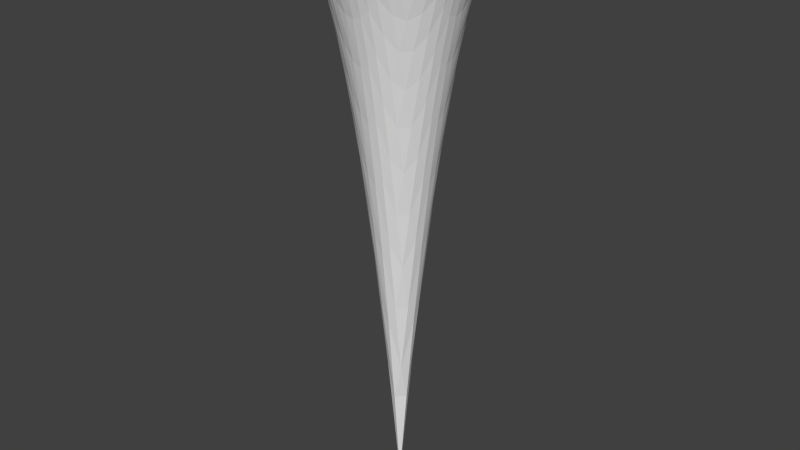 # Source: Void.blend  (saved by Blender 2.73.0; exported with 4.5.12 LTS)
import bpy
from mathutils import Matrix  # noqa: F401  (used for matrix-valued properties, if any)

bpy.ops.wm.read_factory_settings(use_empty=True)
scene = bpy.context.scene
scene.name = 'Scene'

# ---- collections
col_collection_1 = bpy.data.collections.new('Collection 1'); scene.collection.children.link(col_collection_1)

# ---- world
world_world = bpy.data.worlds.new('World'); scene.world = world_world
world_world.color = (0.05088, 0.05088, 0.05088)
world_world.use_sun_shadow = False
world_world.sun_shadow_jitter_overblur = 0.0
world_world.cycles.sampling_method = 'MANUAL'
world_world.cycles.sample_map_resolution = 256

# ---- meshes
me_plane = bpy.data.meshes.new('Plane')
me_plane.from_pydata([(-1.0, -1.0, 0.0), (1.0, -1.0, 0.0), (-1.0, 1.0, 0.0), (1.0, 1.0, 0.0), (-1.0, 0.9091, 0.0), (-1.0, 0.8182, 0.0), (-1.0, 0.7273, 0.0), (-1.0, 0.6364, 0.0), (-1.0, 0.5455, 0.0), (-1.0, 0.4545, 0.0), (-1.0, 0.3636, 0.0), (-1.0, 0.2727, 0.0), (-1.0, 0.1818, 0.0), (-1.0, 0.09091, -0.0001393), (-1.0, -5.215e-08, -0.0003607), (-1.0, -0.09091, -0.0001393), (-1.0, -0.1818, 0.0), (-1.0, -0.2727, 0.0), (-1.0, -0.3636, 0.0), (-1.0, -0.4545, 0.0), (-1.0, -0.5455, 0.0), (-1.0, -0.6364, 0.0), (-1.0, -0.7273, 0.0), (-1.0, -0.8182, 0.0), (-1.0, -0.9091, 0.0), (-0.9091, -1.0, 0.0), (-0.8182, -1.0, 0.0), (-0.7273, -1.0, 0.0), (-0.6364, -1.0, 0.0), (-0.5455, -1.0, 0.0), (-0.4545, -1.0, 0.0), (-0.3636, -1.0, 0.0), (-0.2727, -1.0, 0.0), (-0.1818, -1.0, 0.0), (-0.09091, -1.0, -0.0001393), (5.215e-08, -1.0, -0.0003607), (0.09091, -1.0, -0.0001393), (0.1818, -1.0, 0.0), (0.2727, -1.0, 0.0), (0.3636, -1.0, 0.0), (0.4545, -1.0, 0.0), (0.5455, -1.0, 0.0), (0.6364, -1.0, 0.0), (0.7273, -1.0, 0.0), (0.8182, -1.0, 0.0), (0.9091, -1.0, 0.0), (1.0, -0.9091, 0.0), (1.0, -0.8182, 0.0), (1.0, -0.7273, 0.0), (1.0, -0.6364, 0.0), (1.0, -0.5455, 0.0), (1.0, -0.4545, 0.0), (1.0, -0.3636, 0.0), (1.0, -0.2727, 0.0), (1.0, -0.1818, 0.0), (1.0, -0.09091, -0.0001393), (1.0, 5.215e-08, -0.0003607), (1.0, 0.09091, -0.0001393), (1.0, 0.1818, 0.0), (1.0, 0.2727, 0.0), (1.0, 0.3636, 0.0), (1.0, 0.4545, 0.0), (1.0, 0.5455, 0.0), (1.0, 0.6364, 0.0), (1.0, 0.7273, 0.0), (1.0, 0.8182, 0.0), (1.0, 0.9091, 0.0), (0.9091, 1.0, 0.0), (0.8182, 1.0, 0.0), (0.7273, 1.0, 0.0), (0.6364, 1.0, 0.0), (0.5455, 1.0, 0.0), (0.4545, 1.0, 0.0), (0.3636, 1.0, 0.0), (0.2727, 1.0, 0.0), (0.1818, 1.0, 0.0), (0.09091, 1.0, -0.0001393), (-5.215e-08, 1.0, -0.0003607), (-0.09091, 1.0, -0.0001393), (-0.1818, 1.0, 0.0), (-0.2727, 1.0, 0.0), (-0.3636, 1.0, 0.0), (-0.4545, 1.0, 0.0), (-0.5455, 1.0, 0.0), (-0.6364, 1.0, 0.0), (-0.7273, 1.0, 0.0), (-0.8182, 1.0, 0.0), (-0.9091, 1.0, 0.0), (-0.9091, -0.9091, 0.0), (-0.9091, -0.8182, 0.0), (-0.9091, -0.7273, 0.0), (-0.9091, -0.6364, 0.0), (-0.9091, -0.5455, 0.0), (-0.9091, -0.4545, 0.0), (-0.9091, -0.3636, -0.003068), (-0.9091, -0.2727, -0.0116), (-0.9091, -0.1818, -0.02134), (-0.9091, -0.09091, -0.02875), (-0.9091, 5.215e-08, -0.0315), (-0.9091, 0.09091, -0.02875), (-0.9091, 0.1818, -0.02134), (-0.9091, 0.2727, -0.0116), (-0.9091, 0.3636, -0.003068), (-0.9091, 0.4545, 0.0), (-0.9091, 0.5455, 0.0), (-0.9091, 0.6364, 0.0), (-0.9091, 0.7273, 0.0), (-0.9091, 0.8182, 0.0), (-0.9091, 0.9091, 0.0), (-0.8182, -0.9091, 0.0), (-0.8182, -0.8182, 0.0), (-0.8182, -0.7273, 0.0), (-0.8182, -0.6364, 0.0), (-0.8182, -0.5455, -0.002309), (-0.8182, -0.4545, -0.01706), (-0.8182, -0.3636, -0.04057), (-0.8182, -0.2727, -0.06698), (-0.8182, -0.1818, -0.0907), (-0.8182, -0.09091, -0.107), (-0.8182, 5.215e-08, -0.1129), (-0.8182, 0.09091, -0.107), (-0.8182, 0.1818, -0.0907), (-0.8182, 0.2727, -0.06698), (-0.8182, 0.3636, -0.04057), (-0.8182, 0.4545, -0.01706), (-0.8182, 0.5455, -0.002309), (-0.8182, 0.6364, 0.0), (-0.8182, 0.7273, 0.0), (-0.8182, 0.8182, 0.0), (-0.8182, 0.9091, 0.0), (-0.7273, -0.9091, 0.0), (-0.7273, -0.8182, 0.0), (-0.7273, -0.7273, 0.0), (-0.7273, -0.6364, -0.006023), (-0.7273, -0.5455, -0.0315), (-0.7273, -0.4545, -0.07138), (-0.7273, -0.3636, -0.1189), (-0.7273, -0.2727, -0.1666), (-0.7273, -0.1818, -0.2074), (-0.7273, -0.09091, -0.2348), (-0.7273, 5.215e-08, -0.2445), (-0.7273, 0.09091, -0.2348), (-0.7273, 0.1818, -0.2074), (-0.7273, 0.2727, -0.1666), (-0.7273, 0.3636, -0.1189), (-0.7273, 0.4545, -0.07138), (-0.7273, 0.5455, -0.0315), (-0.7273, 0.6364, -0.006023), (-0.7273, 0.7273, 0.0), (-0.7273, 0.8182, 0.0), (-0.7273, 0.9091, 0.0), (-0.6364, -0.9091, 0.0), (-0.6364, -0.8182, 0.0), (-0.6364, -0.7273, -0.006023), (-0.6364, -0.6364, -0.0374), (-0.6364, -0.5455, -0.0907), (-0.6364, -0.4545, -0.1592), (-0.6364, -0.3636, -0.2348), (-0.6364, -0.2727, -0.3084), (-0.6364, -0.1818, -0.3703), (-0.6364, -0.09091, -0.4117), (-0.6364, 5.215e-08, -0.4263), (-0.6364, 0.09091, -0.4117), (-0.6364, 0.1818, -0.3703), (-0.6364, 0.2727, -0.3084), (-0.6364, 0.3636, -0.2348), (-0.6364, 0.4545, -0.1592), (-0.6364, 0.5455, -0.0907), (-0.6364, 0.6364, -0.0374), (-0.6364, 0.7273, -0.006023), (-0.6364, 0.8182, 0.0), (-0.6364, 0.9091, 0.0), (-0.5455, -0.9091, 0.0), (-0.5455, -0.8182, -0.002309), (-0.5455, -0.7273, -0.0315), (-0.5455, -0.6364, -0.0907), (-0.5455, -0.5455, -0.1743), (-0.5455, -0.4545, -0.2751), (-0.5455, -0.3636, -0.3837), (-0.5455, -0.2727, -0.4888), (-0.5455, -0.1818, -0.5776), (-0.5455, -0.09091, -0.6373), (-0.5455, 5.215e-08, -0.6584), (-0.5455, 0.09091, -0.6373), (-0.5455, 0.1818, -0.5776), (-0.5455, 0.2727, -0.4888), (-0.5455, 0.3636, -0.3837), (-0.5455, 0.4545, -0.2751), (-0.5455, 0.5455, -0.1743), (-0.5455, 0.6364, -0.0907), (-0.5455, 0.7273, -0.0315), (-0.5455, 0.8182, -0.002309), (-0.5455, 0.9091, 0.0), (-0.4545, -0.9091, 0.0), (-0.4545, -0.8182, -0.01706), (-0.4545, -0.7273, -0.07138), (-0.4545, -0.6364, -0.1592), (-0.4545, -0.5455, -0.2751), (-0.4545, -0.4545, -0.4117), (-0.4545, -0.3636, -0.5588), (-0.4545, -0.2727, -0.7026), (-0.4545, -0.1818, -0.826), (-0.4545, -0.09091, -0.9105), (-0.4545, 5.215e-08, -0.9407), (-0.4545, 0.09091, -0.9105), (-0.4545, 0.1818, -0.826), (-0.4545, 0.2727, -0.7026), (-0.4545, 0.3636, -0.5588), (-0.4545, 0.4545, -0.4117), (-0.4545, 0.5455, -0.2751), (-0.4545, 0.6364, -0.1592), (-0.4545, 0.7273, -0.07138), (-0.4545, 0.8182, -0.01706), (-0.4545, 0.9091, 0.0), (-0.3636, -0.9091, -0.003068), (-0.3636, -0.8182, -0.04057), (-0.3636, -0.7273, -0.1189), (-0.3636, -0.6364, -0.2348), (-0.3636, -0.5455, -0.3837), (-0.3636, -0.4545, -0.5588), (-0.3636, -0.3636, -0.7496), (-0.3636, -0.2727, -0.9407), (-0.3636, -0.1818, -1.11), (-0.3636, -0.09091, -1.23), (-0.3636, 5.215e-08, -1.273), (-0.3636, 0.09091, -1.23), (-0.3636, 0.1818, -1.11), (-0.3636, 0.2727, -0.9407), (-0.3636, 0.3636, -0.7496), (-0.3636, 0.4545, -0.5588), (-0.3636, 0.5455, -0.3837), (-0.3636, 0.6364, -0.2348), (-0.3636, 0.7273, -0.1189), (-0.3636, 0.8182, -0.04057), (-0.3636, 0.9091, -0.003068), (-0.2727, -0.9091, -0.0116), (-0.2727, -0.8182, -0.06698), (-0.2727, -0.7273, -0.1666), (-0.2727, -0.6364, -0.3084), (-0.2727, -0.5455, -0.4888), (-0.2727, -0.4545, -0.7026), (-0.2727, -0.3636, -0.9407), (-0.2727, -0.2727, -1.188), (-0.2727, -0.1818, -1.418), (-0.2727, -0.09091, -1.59), (-0.2727, 5.215e-08, -1.656), (-0.2727, 0.09091, -1.59), (-0.2727, 0.1818, -1.418), (-0.2727, 0.2727, -1.188), (-0.2727, 0.3636, -0.9407), (-0.2727, 0.4545, -0.7026), (-0.2727, 0.5455, -0.4888), (-0.2727, 0.6364, -0.3084), (-0.2727, 0.7273, -0.1666), (-0.2727, 0.8182, -0.06698), (-0.2727, 0.9091, -0.0116), (-0.1818, -0.9091, -0.02134), (-0.1818, -0.8182, -0.0907), (-0.1818, -0.7273, -0.2074), (-0.1818, -0.6364, -0.3703), (-0.1818, -0.5455, -0.5776), (-0.1818, -0.4545, -0.826), (-0.1818, -0.3636, -1.11), (-0.1818, -0.2727, -1.418), (-0.1818, -0.1818, -1.727), (-0.1818, -0.09091, -1.982), (-0.1818, 5.215e-08, -2.089), (-0.1818, 0.09091, -1.982), (-0.1818, 0.1818, -1.727), (-0.1818, 0.2727, -1.418), (-0.1818, 0.3636, -1.11), (-0.1818, 0.4545, -0.826), (-0.1818, 0.5455, -0.5776), (-0.1818, 0.6364, -0.3703), (-0.1818, 0.7273, -0.2074), (-0.1818, 0.8182, -0.0907), (-0.1818, 0.9091, -0.02134), (-0.09091, -0.9091, -0.02875), (-0.09091, -0.8182, -0.107), (-0.09091, -0.7273, -0.2348), (-0.09091, -0.6364, -0.4117), (-0.09091, -0.5455, -0.6373), (-0.09091, -0.4545, -0.9105), (-0.09091, -0.3636, -1.23), (-0.09091, -0.2727, -1.59), (-0.09091, -0.1818, -1.982), (-0.09091, -0.09091, -2.366), (-0.09091, 5.215e-08, -2.572), (-0.09091, 0.09091, -2.366), (-0.09091, 0.1818, -1.982), (-0.09091, 0.2727, -1.59), (-0.09091, 0.3636, -1.23), (-0.09091, 0.4545, -0.9105), (-0.09091, 0.5455, -0.6373), (-0.09091, 0.6364, -0.4117), (-0.09091, 0.7273, -0.2348), (-0.09091, 0.8182, -0.107), (-0.09091, 0.9091, -0.02875), (4.741e-08, -0.9091, -0.0315), (4.267e-08, -0.8182, -0.1129), (3.793e-08, -0.7273, -0.2445), (3.319e-08, -0.6364, -0.4263), (2.845e-08, -0.5455, -0.6584), (2.371e-08, -0.4545, -0.9407), (1.897e-08, -0.3636, -1.273), (1.422e-08, -0.2727, -1.656), (9.483e-09, -0.1818, -2.089), (4.741e-09, -0.09091, -2.572), (8.882e-16, 5.215e-08, -3.106), (-4.741e-09, 0.09091, -2.572), (-9.483e-09, 0.1818, -2.089), (-1.422e-08, 0.2727, -1.656), (-1.897e-08, 0.3636, -1.273), (-2.371e-08, 0.4545, -0.9407), (-2.845e-08, 0.5455, -0.6584), (-3.319e-08, 0.6364, -0.4263), (-3.793e-08, 0.7273, -0.2445), (-4.267e-08, 0.8182, -0.1129), (-4.741e-08, 0.9091, -0.0315), (0.09091, -0.9091, -0.02875), (0.09091, -0.8182, -0.107), (0.09091, -0.7273, -0.2348), (0.09091, -0.6364, -0.4117), (0.09091, -0.5455, -0.6373), (0.09091, -0.4545, -0.9105), (0.09091, -0.3636, -1.23), (0.09091, -0.2727, -1.59), (0.09091, -0.1818, -1.982), (0.09091, -0.09091, -2.366), (0.09091, 5.215e-08, -2.572), (0.09091, 0.09091, -2.366), (0.09091, 0.1818, -1.982), (0.09091, 0.2727, -1.59), (0.09091, 0.3636, -1.23), (0.09091, 0.4545, -0.9105), (0.09091, 0.5455, -0.6373), (0.09091, 0.6364, -0.4117), (0.09091, 0.7273, -0.2348), (0.09091, 0.8182, -0.107), (0.09091, 0.9091, -0.02875), (0.1818, -0.9091, -0.02134), (0.1818, -0.8182, -0.0907), (0.1818, -0.7273, -0.2074), (0.1818, -0.6364, -0.3703), (0.1818, -0.5455, -0.5776), (0.1818, -0.4545, -0.826), (0.1818, -0.3636, -1.11), (0.1818, -0.2727, -1.418), (0.1818, -0.1818, -1.727), (0.1818, -0.09091, -1.982), (0.1818, 5.215e-08, -2.089), (0.1818, 0.09091, -1.982), (0.1818, 0.1818, -1.727), (0.1818, 0.2727, -1.418), (0.1818, 0.3636, -1.11), (0.1818, 0.4545, -0.826), (0.1818, 0.5455, -0.5776), (0.1818, 0.6364, -0.3703), (0.1818, 0.7273, -0.2074), (0.1818, 0.8182, -0.0907), (0.1818, 0.9091, -0.02134), (0.2727, -0.9091, -0.0116), (0.2727, -0.8182, -0.06698), (0.2727, -0.7273, -0.1666), (0.2727, -0.6364, -0.3084), (0.2727, -0.5455, -0.4888), (0.2727, -0.4545, -0.7026), (0.2727, -0.3636, -0.9407), (0.2727, -0.2727, -1.188), (0.2727, -0.1818, -1.418), (0.2727, -0.09091, -1.59), (0.2727, 5.215e-08, -1.656), (0.2727, 0.09091, -1.59), (0.2727, 0.1818, -1.418), (0.2727, 0.2727, -1.188), (0.2727, 0.3636, -0.9407), (0.2727, 0.4545, -0.7026), (0.2727, 0.5455, -0.4888), (0.2727, 0.6364, -0.3084), (0.2727, 0.7273, -0.1666), (0.2727, 0.8182, -0.06698), (0.2727, 0.9091, -0.0116), (0.3636, -0.9091, -0.003068), (0.3636, -0.8182, -0.04057), (0.3636, -0.7273, -0.1189), (0.3636, -0.6364, -0.2348), (0.3636, -0.5455, -0.3837), (0.3636, -0.4545, -0.5588), (0.3636, -0.3636, -0.7496), (0.3636, -0.2727, -0.9407), (0.3636, -0.1818, -1.11), (0.3636, -0.09091, -1.23), (0.3636, 5.215e-08, -1.273), (0.3636, 0.09091, -1.23), (0.3636, 0.1818, -1.11), (0.3636, 0.2727, -0.9407), (0.3636, 0.3636, -0.7496), (0.3636, 0.4545, -0.5588), (0.3636, 0.5455, -0.3837), (0.3636, 0.6364, -0.2348), (0.3636, 0.7273, -0.1189), (0.3636, 0.8182, -0.04057), (0.3636, 0.9091, -0.003068), (0.4545, -0.9091, 0.0), (0.4545, -0.8182, -0.01706), (0.4545, -0.7273, -0.07138), (0.4545, -0.6364, -0.1592), (0.4545, -0.5455, -0.2751), (0.4545, -0.4545, -0.4117), (0.4545, -0.3636, -0.5588), (0.4545, -0.2727, -0.7026), (0.4545, -0.1818, -0.826), (0.4545, -0.09091, -0.9105), (0.4545, 5.215e-08, -0.9407), (0.4545, 0.09091, -0.9105), (0.4545, 0.1818, -0.826), (0.4545, 0.2727, -0.7026), (0.4545, 0.3636, -0.5588), (0.4545, 0.4545, -0.4117), (0.4545, 0.5455, -0.2751), (0.4545, 0.6364, -0.1592), (0.4545, 0.7273, -0.07138), (0.4545, 0.8182, -0.01706), (0.4545, 0.9091, 0.0), (0.5455, -0.9091, 0.0), (0.5455, -0.8182, -0.002309), (0.5455, -0.7273, -0.0315), (0.5455, -0.6364, -0.0907), (0.5455, -0.5455, -0.1743), (0.5455, -0.4545, -0.2751), (0.5455, -0.3636, -0.3837), (0.5455, -0.2727, -0.4888), (0.5455, -0.1818, -0.5776), (0.5455, -0.09091, -0.6373), (0.5455, 5.215e-08, -0.6584), (0.5455, 0.09091, -0.6373), (0.5455, 0.1818, -0.5776), (0.5455, 0.2727, -0.4888), (0.5455, 0.3636, -0.3837), (0.5455, 0.4545, -0.2751), (0.5455, 0.5455, -0.1743), (0.5455, 0.6364, -0.0907), (0.5455, 0.7273, -0.0315), (0.5455, 0.8182, -0.002309), (0.5455, 0.9091, 0.0), (0.6364, -0.9091, 0.0), (0.6364, -0.8182, 0.0), (0.6364, -0.7273, -0.006023), (0.6364, -0.6364, -0.0374), (0.6364, -0.5455, -0.0907), (0.6364, -0.4545, -0.1592), (0.6364, -0.3636, -0.2348), (0.6364, -0.2727, -0.3084), (0.6364, -0.1818, -0.3703), (0.6364, -0.09091, -0.4117), (0.6364, 5.215e-08, -0.4263), (0.6364, 0.09091, -0.4117), (0.6364, 0.1818, -0.3703), (0.6364, 0.2727, -0.3084), (0.6364, 0.3636, -0.2348), (0.6364, 0.4545, -0.1592), (0.6364, 0.5455, -0.0907), (0.6364, 0.6364, -0.0374), (0.6364, 0.7273, -0.006023), (0.6364, 0.8182, 0.0), (0.6364, 0.9091, 0.0), (0.7273, -0.9091, 0.0), (0.7273, -0.8182, 0.0), (0.7273, -0.7273, 0.0), (0.7273, -0.6364, -0.006023), (0.7273, -0.5455, -0.0315), (0.7273, -0.4545, -0.07138), (0.7273, -0.3636, -0.1189), (0.7273, -0.2727, -0.1666), (0.7273, -0.1818, -0.2074), (0.7273, -0.09091, -0.2348), (0.7273, 5.215e-08, -0.2445), (0.7273, 0.09091, -0.2348), (0.7273, 0.1818, -0.2074), (0.7273, 0.2727, -0.1666), (0.7273, 0.3636, -0.1189), (0.7273, 0.4545, -0.07138), (0.7273, 0.5455, -0.0315), (0.7273, 0.6364, -0.006023), (0.7273, 0.7273, 0.0), (0.7273, 0.8182, 0.0), (0.7273, 0.9091, 0.0), (0.8182, -0.9091, 0.0), (0.8182, -0.8182, 0.0), (0.8182, -0.7273, 0.0), (0.8182, -0.6364, 0.0), (0.8182, -0.5455, -0.002309), (0.8182, -0.4545, -0.01706), (0.8182, -0.3636, -0.04057), (0.8182, -0.2727, -0.06698), (0.8182, -0.1818, -0.0907), (0.8182, -0.09091, -0.107), (0.8182, 5.215e-08, -0.1129), (0.8182, 0.09091, -0.107), (0.8182, 0.1818, -0.0907), (0.8182, 0.2727, -0.06698), (0.8182, 0.3636, -0.04057), (0.8182, 0.4545, -0.01706), (0.8182, 0.5455, -0.002309), (0.8182, 0.6364, 0.0), (0.8182, 0.7273, 0.0), (0.8182, 0.8182, 0.0), (0.8182, 0.9091, 0.0), (0.9091, -0.9091, 0.0), (0.9091, -0.8182, 0.0), (0.9091, -0.7273, 0.0), (0.9091, -0.6364, 0.0), (0.9091, -0.5455, 0.0), (0.9091, -0.4545, 0.0), (0.9091, -0.3636, -0.003068), (0.9091, -0.2727, -0.0116), (0.9091, -0.1818, -0.02134), (0.9091, -0.09091, -0.02875), (0.9091, 5.215e-08, -0.0315), (0.9091, 0.09091, -0.02875), (0.9091, 0.1818, -0.02134), (0.9091, 0.2727, -0.0116), (0.9091, 0.3636, -0.003068), (0.9091, 0.4545, 0.0), (0.9091, 0.5455, 0.0), (0.9091, 0.6364, 0.0), (0.9091, 0.7273, 0.0), (0.9091, 0.8182, 0.0), (0.9091, 0.9091, 0.0)], [], [(528, 66, 3, 67), (4, 108, 87, 2), (108, 129, 86, 87), (129, 150, 85, 86), (150, 171, 84, 85), (171, 192, 83, 84), (192, 213, 82, 83), (213, 234, 81, 82), (234, 255, 80, 81), (255, 276, 79, 80), (276, 297, 78, 79), (297, 318, 77, 78), (318, 339, 76, 77), (339, 360, 75, 76), (360, 381, 74, 75), (381, 402, 73, 74), (402, 423, 72, 73), (423, 444, 71, 72), (444, 465, 70, 71), (465, 486, 69, 70), (486, 507, 68, 69), (507, 528, 67, 68), (0, 25, 88, 24), (24, 88, 89, 23), (23, 89, 90, 22), (22, 90, 91, 21), (21, 91, 92, 20), (20, 92, 93, 19), (19, 93, 94, 18), (18, 94, 95, 17), (17, 95, 96, 16), (16, 96, 97, 15), (15, 97, 98, 14), (14, 98, 99, 13), (13, 99, 100, 12), (12, 100, 101, 11), (11, 101, 102, 10), (10, 102, 103, 9), (9, 103, 104, 8), (8, 104, 105, 7), (7, 105, 106, 6), (6, 106, 107, 5), (5, 107, 108, 4), (25, 26, 109, 88), (88, 109, 110, 89), (89, 110, 111, 90), (90, 111, 112, 91), (91, 112, 113, 92), (92, 113, 114, 93), (93, 114, 115, 94), (94, 115, 116, 95), (95, 116, 117, 96), (96, 117, 118, 97), (97, 118, 119, 98), (98, 119, 120, 99), (99, 120, 121, 100), (100, 121, 122, 101), (101, 122, 123, 102), (102, 123, 124, 103), (103, 124, 125, 104), (104, 125, 126, 105), (105, 126, 127, 106), (106, 127, 128, 107), (107, 128, 129, 108), (26, 27, 130, 109), (109, 130, 131, 110), (110, 131, 132, 111), (111, 132, 133, 112), (112, 133, 134, 113), (113, 134, 135, 114), (114, 135, 136, 115), (115, 136, 137, 116), (116, 137, 138, 117), (117, 138, 139, 118), (118, 139, 140, 119), (119, 140, 141, 120), (120, 141, 142, 121), (121, 142, 143, 122), (122, 143, 144, 123), (123, 144, 145, 124), (124, 145, 146, 125), (125, 146, 147, 126), (126, 147, 148, 127), (127, 148, 149, 128), (128, 149, 150, 129), (27, 28, 151, 130), (130, 151, 152, 131), (131, 152, 153, 132), (132, 153, 154, 133), (133, 154, 155, 134), (134, 155, 156, 135), (135, 156, 157, 136), (136, 157, 158, 137), (137, 158, 159, 138), (138, 159, 160, 139), (139, 160, 161, 140), (140, 161, 162, 141), (141, 162, 163, 142), (142, 163, 164, 143), (143, 164, 165, 144), (144, 165, 166, 145), (145, 166, 167, 146), (146, 167, 168, 147), (147, 168, 169, 148), (148, 169, 170, 149), (149, 170, 171, 150), (28, 29, 172, 151), (151, 172, 173, 152), (152, 173, 174, 153), (153, 174, 175, 154), (154, 175, 176, 155), (155, 176, 177, 156), (156, 177, 178, 157), (157, 178, 179, 158), (158, 179, 180, 159), (159, 180, 181, 160), (160, 181, 182, 161), (161, 182, 183, 162), (162, 183, 184, 163), (163, 184, 185, 164), (164, 185, 186, 165), (165, 186, 187, 166), (166, 187, 188, 167), (167, 188, 189, 168), (168, 189, 190, 169), (169, 190, 191, 170), (170, 191, 192, 171), (29, 30, 193, 172), (172, 193, 194, 173), (173, 194, 195, 174), (174, 195, 196, 175), (175, 196, 197, 176), (176, 197, 198, 177), (177, 198, 199, 178), (178, 199, 200, 179), (179, 200, 201, 180), (180, 201, 202, 181), (181, 202, 203, 182), (182, 203, 204, 183), (183, 204, 205, 184), (184, 205, 206, 185), (185, 206, 207, 186), (186, 207, 208, 187), (187, 208, 209, 188), (188, 209, 210, 189), (189, 210, 211, 190), (190, 211, 212, 191), (191, 212, 213, 192), (30, 31, 214, 193), (193, 214, 215, 194), (194, 215, 216, 195), (195, 216, 217, 196), (196, 217, 218, 197), (197, 218, 219, 198), (198, 219, 220, 199), (199, 220, 221, 200), (200, 221, 222, 201), (201, 222, 223, 202), (202, 223, 224, 203), (203, 224, 225, 204), (204, 225, 226, 205), (205, 226, 227, 206), (206, 227, 228, 207), (207, 228, 229, 208), (208, 229, 230, 209), (209, 230, 231, 210), (210, 231, 232, 211), (211, 232, 233, 212), (212, 233, 234, 213), (31, 32, 235, 214), (214, 235, 236, 215), (215, 236, 237, 216), (216, 237, 238, 217), (217, 238, 239, 218), (218, 239, 240, 219), (219, 240, 241, 220), (220, 241, 242, 221), (221, 242, 243, 222), (222, 243, 244, 223), (223, 244, 245, 224), (224, 245, 246, 225), (225, 246, 247, 226), (226, 247, 248, 227), (227, 248, 249, 228), (228, 249, 250, 229), (229, 250, 251, 230), (230, 251, 252, 231), (231, 252, 253, 232), (232, 253, 254, 233), (233, 254, 255, 234), (32, 33, 256, 235), (235, 256, 257, 236), (236, 257, 258, 237), (237, 258, 259, 238), (238, 259, 260, 239), (239, 260, 261, 240), (240, 261, 262, 241), (241, 262, 263, 242), (242, 263, 264, 243), (243, 264, 265, 244), (244, 265, 266, 245), (245, 266, 267, 246), (246, 267, 268, 247), (247, 268, 269, 248), (248, 269, 270, 249), (249, 270, 271, 250), (250, 271, 272, 251), (251, 272, 273, 252), (252, 273, 274, 253), (253, 274, 275, 254), (254, 275, 276, 255), (33, 34, 277, 256), (256, 277, 278, 257), (257, 278, 279, 258), (258, 279, 280, 259), (259, 280, 281, 260), (260, 281, 282, 261), (261, 282, 283, 262), (262, 283, 284, 263), (263, 284, 285, 264), (264, 285, 286, 265), (265, 286, 287, 266), (266, 287, 288, 267), (267, 288, 289, 268), (268, 289, 290, 269), (269, 290, 291, 270), (270, 291, 292, 271), (271, 292, 293, 272), (272, 293, 294, 273), (273, 294, 295, 274), (274, 295, 296, 275), (275, 296, 297, 276), (34, 35, 298, 277), (277, 298, 299, 278), (278, 299, 300, 279), (279, 300, 301, 280), (280, 301, 302, 281), (281, 302, 303, 282), (282, 303, 304, 283), (283, 304, 305, 284), (284, 305, 306, 285), (285, 306, 307, 286), (286, 307, 308, 287), (287, 308, 309, 288), (288, 309, 310, 289), (289, 310, 311, 290), (290, 311, 312, 291), (291, 312, 313, 292), (292, 313, 314, 293), (293, 314, 315, 294), (294, 315, 316, 295), (295, 316, 317, 296), (296, 317, 318, 297), (35, 36, 319, 298), (298, 319, 320, 299), (299, 320, 321, 300), (300, 321, 322, 301), (301, 322, 323, 302), (302, 323, 324, 303), (303, 324, 325, 304), (304, 325, 326, 305), (305, 326, 327, 306), (306, 327, 328, 307), (307, 328, 329, 308), (308, 329, 330, 309), (309, 330, 331, 310), (310, 331, 332, 311), (311, 332, 333, 312), (312, 333, 334, 313), (313, 334, 335, 314), (314, 335, 336, 315), (315, 336, 337, 316), (316, 337, 338, 317), (317, 338, 339, 318), (36, 37, 340, 319), (319, 340, 341, 320), (320, 341, 342, 321), (321, 342, 343, 322), (322, 343, 344, 323), (323, 344, 345, 324), (324, 345, 346, 325), (325, 346, 347, 326), (326, 347, 348, 327), (327, 348, 349, 328), (328, 349, 350, 329), (329, 350, 351, 330), (330, 351, 352, 331), (331, 352, 353, 332), (332, 353, 354, 333), (333, 354, 355, 334), (334, 355, 356, 335), (335, 356, 357, 336), (336, 357, 358, 337), (337, 358, 359, 338), (338, 359, 360, 339), (37, 38, 361, 340), (340, 361, 362, 341), (341, 362, 363, 342), (342, 363, 364, 343), (343, 364, 365, 344), (344, 365, 366, 345), (345, 366, 367, 346), (346, 367, 368, 347), (347, 368, 369, 348), (348, 369, 370, 349), (349, 370, 371, 350), (350, 371, 372, 351), (351, 372, 373, 352), (352, 373, 374, 353), (353, 374, 375, 354), (354, 375, 376, 355), (355, 376, 377, 356), (356, 377, 378, 357), (357, 378, 379, 358), (358, 379, 380, 359), (359, 380, 381, 360), (38, 39, 382, 361), (361, 382, 383, 362), (362, 383, 384, 363), (363, 384, 385, 364), (364, 385, 386, 365), (365, 386, 387, 366), (366, 387, 388, 367), (367, 388, 389, 368), (368, 389, 390, 369), (369, 390, 391, 370), (370, 391, 392, 371), (371, 392, 393, 372), (372, 393, 394, 373), (373, 394, 395, 374), (374, 395, 396, 375), (375, 396, 397, 376), (376, 397, 398, 377), (377, 398, 399, 378), (378, 399, 400, 379), (379, 400, 401, 380), (380, 401, 402, 381), (39, 40, 403, 382), (382, 403, 404, 383), (383, 404, 405, 384), (384, 405, 406, 385), (385, 406, 407, 386), (386, 407, 408, 387), (387, 408, 409, 388), (388, 409, 410, 389), (389, 410, 411, 390), (390, 411, 412, 391), (391, 412, 413, 392), (392, 413, 414, 393), (393, 414, 415, 394), (394, 415, 416, 395), (395, 416, 417, 396), (396, 417, 418, 397), (397, 418, 419, 398), (398, 419, 420, 399), (399, 420, 421, 400), (400, 421, 422, 401), (401, 422, 423, 402), (40, 41, 424, 403), (403, 424, 425, 404), (404, 425, 426, 405), (405, 426, 427, 406), (406, 427, 428, 407), (407, 428, 429, 408), (408, 429, 430, 409), (409, 430, 431, 410), (410, 431, 432, 411), (411, 432, 433, 412), (412, 433, 434, 413), (413, 434, 435, 414), (414, 435, 436, 415), (415, 436, 437, 416), (416, 437, 438, 417), (417, 438, 439, 418), (418, 439, 440, 419), (419, 440, 441, 420), (420, 441, 442, 421), (421, 442, 443, 422), (422, 443, 444, 423), (41, 42, 445, 424), (424, 445, 446, 425), (425, 446, 447, 426), (426, 447, 448, 427), (427, 448, 449, 428), (428, 449, 450, 429), (429, 450, 451, 430), (430, 451, 452, 431), (431, 452, 453, 432), (432, 453, 454, 433), (433, 454, 455, 434), (434, 455, 456, 435), (435, 456, 457, 436), (436, 457, 458, 437), (437, 458, 459, 438), (438, 459, 460, 439), (439, 460, 461, 440), (440, 461, 462, 441), (441, 462, 463, 442), (442, 463, 464, 443), (443, 464, 465, 444), (42, 43, 466, 445), (445, 466, 467, 446), (446, 467, 468, 447), (447, 468, 469, 448), (448, 469, 470, 449), (449, 470, 471, 450), (450, 471, 472, 451), (451, 472, 473, 452), (452, 473, 474, 453), (453, 474, 475, 454), (454, 475, 476, 455), (455, 476, 477, 456), (456, 477, 478, 457), (457, 478, 479, 458), (458, 479, 480, 459), (459, 480, 481, 460), (460, 481, 482, 461), (461, 482, 483, 462), (462, 483, 484, 463), (463, 484, 485, 464), (464, 485, 486, 465), (43, 44, 487, 466), (466, 487, 488, 467), (467, 488, 489, 468), (468, 489, 490, 469), (469, 490, 491, 470), (470, 491, 492, 471), (471, 492, 493, 472), (472, 493, 494, 473), (473, 494, 495, 474), (474, 495, 496, 475), (475, 496, 497, 476), (476, 497, 498, 477), (477, 498, 499, 478), (478, 499, 500, 479), (479, 500, 501, 480), (480, 501, 502, 481), (481, 502, 503, 482), (482, 503, 504, 483), (483, 504, 505, 484), (484, 505, 506, 485), (485, 506, 507, 486), (44, 45, 508, 487), (487, 508, 509, 488), (488, 509, 510, 489), (489, 510, 511, 490), (490, 511, 512, 491), (491, 512, 513, 492), (492, 513, 514, 493), (493, 514, 515, 494), (494, 515, 516, 495), (495, 516, 517, 496), (496, 517, 518, 497), (497, 518, 519, 498), (498, 519, 520, 499), (499, 520, 521, 500), (500, 521, 522, 501), (501, 522, 523, 502), (502, 523, 524, 503), (503, 524, 525, 504), (504, 525, 526, 505), (505, 526, 527, 506), (506, 527, 528, 507), (45, 1, 46, 508), (508, 46, 47, 509), (509, 47, 48, 510), (510, 48, 49, 511), (511, 49, 50, 512), (512, 50, 51, 513), (513, 51, 52, 514), (514, 52, 53, 515), (515, 53, 54, 516), (516, 54, 55, 517), (517, 55, 56, 518), (518, 56, 57, 519), (519, 57, 58, 520), (520, 58, 59, 521), (521, 59, 60, 522), (522, 60, 61, 523), (523, 61, 62, 524), (524, 62, 63, 525), (525, 63, 64, 526), (526, 64, 65, 527), (527, 65, 66, 528)])
_uv = me_plane.uv_layers.new(name='UVMap')
_uv.uv.foreach_set('vector', [0.0459, 0.0458, 0.0003012, 0.04581, 0.0003034, 0.0002083, 0.0459, 0.0002104, 0.9999, 0.04576, 0.9542, 0.04575, 0.9542, 9.998e-05, 0.9999, 9.998e-05, 0.9542, 0.04575, 0.9086, 0.04576, 0.9086, 0.0001248, 0.9542, 9.998e-05, 0.9086, 0.04576, 0.863, 0.0458, 0.8629, 0.0001918, 0.9086, 0.0001248, 0.863, 0.0458, 0.8174, 0.0459, 0.8173, 0.0003149, 0.8629, 0.0001918, 0.8174, 0.0459, 0.7719, 0.04604, 0.7717, 0.0005007, 0.8173, 0.0003149, 0.7719, 0.04604, 0.7264, 0.04624, 0.7262, 0.0007422, 0.7717, 0.0005007, 0.7264, 0.04624, 0.6809, 0.04638, 0.6807, 0.0009861, 0.7262, 0.0007422, 0.6809, 0.04638, 0.6354, 0.04689, 0.6353, 0.001257, 0.6807, 0.0009861, 0.6354, 0.04689, 0.59, 0.04775, 0.5901, 0.001385, 0.6353, 0.001257, 0.59, 0.04775, 0.5449, 0.04852, 0.545, 0.001332, 0.5901, 0.001385, 0.5449, 0.04852, 0.5, 0.04874, 0.5, 0.001256, 0.545, 0.001332, 0.5, 0.04874, 0.4551, 0.04852, 0.455, 0.001333, 0.5, 0.001256, 0.4551, 0.04852, 0.41, 0.04775, 0.4099, 0.001388, 0.455, 0.001333, 0.41, 0.04775, 0.3646, 0.04689, 0.3647, 0.001262, 0.4099, 0.001388, 0.3646, 0.04689, 0.3191, 0.04639, 0.3193, 0.0009941, 0.3647, 0.001262, 0.3191, 0.04639, 0.2737, 0.04625, 0.2739, 0.0007548, 0.3193, 0.0009941, 0.2737, 0.04625, 0.2281, 0.04607, 0.2283, 0.0005302, 0.2739, 0.0007548, 0.2281, 0.04607, 0.1826, 0.04593, 0.1827, 0.0003697, 0.2283, 0.0005302, 0.1826, 0.04593, 0.137, 0.04585, 0.1371, 0.0002726, 0.1827, 0.0003697, 0.137, 0.04585, 0.09148, 0.04581, 0.09151, 0.0002256, 0.1371, 0.0002726, 0.09148, 0.04581, 0.0459, 0.0458, 0.0459, 0.0002104, 0.09151, 0.0002256, 0.9997, 0.9997, 0.9541, 0.9997, 0.9541, 0.9541, 0.9997, 0.9541, 0.9997, 0.9541, 0.9541, 0.9541, 0.9541, 0.9085, 0.9997, 0.9085, 0.9997, 0.9085, 0.9541, 0.9085, 0.9541, 0.8629, 0.9996, 0.8629, 0.9996, 0.8629, 0.9541, 0.8629, 0.954, 0.8174, 0.9996, 0.8173, 0.9996, 0.8173, 0.954, 0.8174, 0.9539, 0.7719, 0.9994, 0.7717, 0.9994, 0.7717, 0.9539, 0.7719, 0.9537, 0.7263, 0.9992, 0.7261, 0.9992, 0.7261, 0.9537, 0.7263, 0.9535, 0.6809, 0.9989, 0.6807, 0.9989, 0.6807, 0.9535, 0.6809, 0.953, 0.6354, 0.9987, 0.6353, 0.9987, 0.6353, 0.953, 0.6354, 0.9522, 0.59, 0.9986, 0.5901, 0.9986, 0.5901, 0.9522, 0.59, 0.9514, 0.5448, 0.9986, 0.545, 0.9986, 0.545, 0.9514, 0.5448, 0.9512, 0.5, 0.9987, 0.5, 0.9987, 0.5, 0.9512, 0.5, 0.9514, 0.4551, 0.9986, 0.455, 0.9986, 0.455, 0.9514, 0.4551, 0.9522, 0.41, 0.9986, 0.4099, 0.9986, 0.4099, 0.9522, 0.41, 0.9531, 0.3646, 0.9987, 0.3647, 0.9987, 0.3647, 0.9531, 0.3646, 0.9536, 0.3191, 0.999, 0.3193, 0.999, 0.3193, 0.9536, 0.3191, 0.9537, 0.2736, 0.9992, 0.2738, 0.9992, 0.2738, 0.9537, 0.2736, 0.9539, 0.2281, 0.9995, 0.2283, 0.9995, 0.2283, 0.9539, 0.2281, 0.9541, 0.1826, 0.9997, 0.1827, 0.9997, 0.1827, 0.9541, 0.1826, 0.9542, 0.137, 0.9998, 0.1371, 0.9998, 0.1371, 0.9542, 0.137, 0.9542, 0.09137, 0.9999, 0.09142, 0.9999, 0.09142, 0.9542, 0.09137, 0.9542, 0.04575, 0.9999, 0.04576, 0.9541, 0.9997, 0.9085, 0.9997, 0.9085, 0.9541, 0.9541, 0.9541, 0.9541, 0.9541, 0.9085, 0.9541, 0.9085, 0.9085, 0.9541, 0.9085, 0.9541, 0.9085, 0.9085, 0.9085, 0.9085, 0.863, 0.9541, 0.8629, 0.9541, 0.8629, 0.9085, 0.863, 0.9085, 0.8175, 0.954, 0.8174, 0.954, 0.8174, 0.9085, 0.8175, 0.9084, 0.772, 0.9539, 0.7719, 0.9539, 0.7719, 0.9084, 0.772, 0.9075, 0.7261, 0.9537, 0.7263, 0.9537, 0.7263, 0.9075, 0.7261, 0.9048, 0.6795, 0.9535, 0.6809, 0.9535, 0.6809, 0.9048, 0.6795, 0.9006, 0.6331, 0.953, 0.6354, 0.953, 0.6354, 0.9006, 0.6331, 0.8962, 0.5876, 0.9522, 0.59, 0.9522, 0.59, 0.8962, 0.5876, 0.893, 0.5433, 0.9514, 0.5448, 0.9514, 0.5448, 0.893, 0.5433, 0.8919, 0.5, 0.9512, 0.5, 0.9512, 0.5, 0.8919, 0.5, 0.893, 0.4566, 0.9514, 0.4551, 0.9514, 0.4551, 0.893, 0.4566, 0.8963, 0.4124, 0.9522, 0.41, 0.9522, 0.41, 0.8963, 0.4124, 0.9006, 0.3669, 0.9531, 0.3646, 0.9531, 0.3646, 0.9006, 0.3669, 0.9048, 0.3205, 0.9536, 0.3191, 0.9536, 0.3191, 0.9048, 0.3205, 0.9075, 0.2739, 0.9537, 0.2736, 0.9537, 0.2736, 0.9075, 0.2739, 0.9085, 0.2279, 0.9539, 0.2281, 0.9539, 0.2281, 0.9085, 0.2279, 0.9086, 0.1824, 0.9541, 0.1826, 0.9541, 0.1826, 0.9086, 0.1824, 0.9086, 0.1369, 0.9542, 0.137, 0.9542, 0.137, 0.9086, 0.1369, 0.9086, 0.09135, 0.9542, 0.09137, 0.9542, 0.09137, 0.9086, 0.09135, 0.9086, 0.04576, 0.9542, 0.04575, 0.9085, 0.9997, 0.8629, 0.9996, 0.863, 0.9541, 0.9085, 0.9541, 0.9085, 0.9541, 0.863, 0.9541, 0.863, 0.9085, 0.9085, 0.9085, 0.9085, 0.9085, 0.863, 0.9085, 0.863, 0.863, 0.9085, 0.863, 0.9085, 0.863, 0.863, 0.863, 0.8629, 0.8175, 0.9085, 0.8175, 0.9085, 0.8175, 0.8629, 0.8175, 0.8609, 0.7705, 0.9084, 0.772, 0.9084, 0.772, 0.8609, 0.7705, 0.8554, 0.7219, 0.9075, 0.7261, 0.9075, 0.7261, 0.8554, 0.7219, 0.8468, 0.6731, 0.9048, 0.6795, 0.9048, 0.6795, 0.8468, 0.6731, 0.8368, 0.6259, 0.9006, 0.6331, 0.9006, 0.6331, 0.8368, 0.6259, 0.8274, 0.5814, 0.8962, 0.5876, 0.8962, 0.5876, 0.8274, 0.5814, 0.8209, 0.5397, 0.893, 0.5433, 0.893, 0.5433, 0.8209, 0.5397, 0.8186, 0.5, 0.8919, 0.5, 0.8919, 0.5, 0.8186, 0.5, 0.8209, 0.4602, 0.893, 0.4566, 0.893, 0.4566, 0.8209, 0.4602, 0.8275, 0.4185, 0.8963, 0.4124, 0.8963, 0.4124, 0.8275, 0.4185, 0.8368, 0.374, 0.9006, 0.3669, 0.9006, 0.3669, 0.8368, 0.374, 0.8469, 0.3268, 0.9048, 0.3205, 0.9048, 0.3205, 0.8469, 0.3268, 0.8554, 0.278, 0.9075, 0.2739, 0.9075, 0.2739, 0.8554, 0.278, 0.8609, 0.2294, 0.9085, 0.2279, 0.9085, 0.2279, 0.8609, 0.2294, 0.863, 0.1824, 0.9086, 0.1824, 0.9086, 0.1824, 0.863, 0.1824, 0.8631, 0.1369, 0.9086, 0.1369, 0.9086, 0.1369, 0.8631, 0.1369, 0.8631, 0.09136, 0.9086, 0.09135, 0.9086, 0.09135, 0.8631, 0.09136, 0.863, 0.0458, 0.9086, 0.04576, 0.8629, 0.9996, 0.8173, 0.9995, 0.8174, 0.954, 0.863, 0.9541, 0.863, 0.9541, 0.8174, 0.954, 0.8175, 0.9085, 0.863, 0.9085, 0.863, 0.9085, 0.8175, 0.9085, 0.8175, 0.8629, 0.863, 0.863, 0.863, 0.863, 0.8175, 0.8629, 0.8151, 0.8151, 0.8629, 0.8175, 0.8629, 0.8175, 0.8151, 0.8151, 0.8081, 0.764, 0.8609, 0.7705, 0.8609, 0.7705, 0.8081, 0.764, 0.796, 0.7113, 0.8554, 0.7219, 0.8554, 0.7219, 0.796, 0.7113, 0.7805, 0.6601, 0.8468, 0.6731, 0.8468, 0.6731, 0.7805, 0.6601, 0.764, 0.6128, 0.8368, 0.6259, 0.8368, 0.6259, 0.764, 0.6128, 0.7496, 0.5709, 0.8274, 0.5814, 0.8274, 0.5814, 0.7496, 0.5709, 0.7398, 0.5338, 0.8209, 0.5397, 0.8209, 0.5397, 0.7398, 0.5338, 0.7363, 0.5, 0.8186, 0.5, 0.8186, 0.5, 0.7363, 0.5, 0.7398, 0.4661, 0.8209, 0.4602, 0.8209, 0.4602, 0.7398, 0.4661, 0.7496, 0.4291, 0.8275, 0.4185, 0.8275, 0.4185, 0.7496, 0.4291, 0.764, 0.3871, 0.8368, 0.374, 0.8368, 0.374, 0.764, 0.3871, 0.7805, 0.3398, 0.8469, 0.3268, 0.8469, 0.3268, 0.7805, 0.3398, 0.7961, 0.2886, 0.8554, 0.278, 0.8554, 0.278, 0.7961, 0.2886, 0.8081, 0.2359, 0.8609, 0.2294, 0.8609, 0.2294, 0.8081, 0.2359, 0.8152, 0.1848, 0.863, 0.1824, 0.863, 0.1824, 0.8152, 0.1848, 0.8175, 0.137, 0.8631, 0.1369, 0.8631, 0.1369, 0.8175, 0.137, 0.8176, 0.09142, 0.8631, 0.09136, 0.8631, 0.09136, 0.8176, 0.09142, 0.8174, 0.0459, 0.863, 0.0458, 0.8173, 0.9995, 0.7717, 0.9994, 0.7719, 0.9538, 0.8174, 0.954, 0.8174, 0.954, 0.7719, 0.9538, 0.772, 0.9084, 0.8175, 0.9085, 0.8175, 0.9085, 0.772, 0.9084, 0.7705, 0.8609, 0.8175, 0.8629, 0.8175, 0.8629, 0.7705, 0.8609, 0.764, 0.8081, 0.8151, 0.8151, 0.8151, 0.8151, 0.764, 0.8081, 0.7512, 0.7511, 0.8081, 0.764, 0.8081, 0.764, 0.7512, 0.7511, 0.7327, 0.6939, 0.796, 0.7113, 0.796, 0.7113, 0.7327, 0.6939, 0.7109, 0.6406, 0.7805, 0.6601, 0.7805, 0.6601, 0.7109, 0.6406, 0.6893, 0.5944, 0.764, 0.6128, 0.764, 0.6128, 0.6893, 0.5944, 0.671, 0.5566, 0.7496, 0.5709, 0.7496, 0.5709, 0.671, 0.5566, 0.659, 0.526, 0.7398, 0.5338, 0.7398, 0.5338, 0.659, 0.526, 0.6548, 0.5, 0.7363, 0.5, 0.7363, 0.5, 0.6548, 0.5, 0.659, 0.4739, 0.7398, 0.4661, 0.7398, 0.4661, 0.659, 0.4739, 0.671, 0.4433, 0.7496, 0.4291, 0.7496, 0.4291, 0.671, 0.4433, 0.6893, 0.4055, 0.764, 0.3871, 0.764, 0.3871, 0.6893, 0.4055, 0.7109, 0.3594, 0.7805, 0.3398, 0.7805, 0.3398, 0.7109, 0.3594, 0.7327, 0.306, 0.7961, 0.2886, 0.7961, 0.2886, 0.7327, 0.306, 0.7512, 0.2488, 0.8081, 0.2359, 0.8081, 0.2359, 0.7512, 0.2488, 0.7641, 0.1918, 0.8152, 0.1848, 0.8152, 0.1848, 0.7641, 0.1918, 0.7706, 0.139, 0.8175, 0.137, 0.8175, 0.137, 0.7706, 0.139, 0.7721, 0.09153, 0.8176, 0.09142, 0.8176, 0.09142, 0.7721, 0.09153, 0.7719, 0.04604, 0.8174, 0.0459, 0.7717, 0.9994, 0.7261, 0.9992, 0.7263, 0.9537, 0.7719, 0.9538, 0.7719, 0.9538, 0.7263, 0.9537, 0.7261, 0.9075, 0.772, 0.9084, 0.772, 0.9084, 0.7261, 0.9075, 0.7219, 0.8554, 0.7705, 0.8609, 0.7705, 0.8609, 0.7219, 0.8554, 0.7114, 0.796, 0.764, 0.8081, 0.764, 0.8081, 0.7114, 0.796, 0.6939, 0.7327, 0.7512, 0.7511, 0.7512, 0.7511, 0.6939, 0.7327, 0.671, 0.6709, 0.7327, 0.6939, 0.7327, 0.6939, 0.671, 0.6709, 0.6455, 0.6164, 0.7109, 0.6406, 0.7109, 0.6406, 0.6455, 0.6164, 0.6213, 0.5728, 0.6893, 0.5944, 0.6893, 0.5944, 0.6213, 0.5728, 0.6018, 0.5405, 0.671, 0.5566, 0.671, 0.5566, 0.6018, 0.5405, 0.5894, 0.5174, 0.659, 0.526, 0.659, 0.526, 0.5894, 0.5174, 0.5852, 0.5, 0.6548, 0.5, 0.6548, 0.5, 0.5852, 0.5, 0.5894, 0.4825, 0.659, 0.4739, 0.659, 0.4739, 0.5894, 0.4825, 0.6018, 0.4594, 0.671, 0.4433, 0.671, 0.4433, 0.6018, 0.4594, 0.6213, 0.4272, 0.6893, 0.4055, 0.6893, 0.4055, 0.6213, 0.4272, 0.6455, 0.3835, 0.7109, 0.3594, 0.7109, 0.3594, 0.6455, 0.3835, 0.671, 0.329, 0.7327, 0.306, 0.7327, 0.306, 0.671, 0.329, 0.6939, 0.2673, 0.7512, 0.2488, 0.7512, 0.2488, 0.6939, 0.2673, 0.7114, 0.2039, 0.7641, 0.1918, 0.7641, 0.1918, 0.7114, 0.2039, 0.7219, 0.1445, 0.7706, 0.139, 0.7706, 0.139, 0.7219, 0.1445, 0.7261, 0.09244, 0.7721, 0.09153, 0.7721, 0.09153, 0.7261, 0.09244, 0.7264, 0.04624, 0.7719, 0.04604, 0.7261, 0.9992, 0.6807, 0.9989, 0.6809, 0.9535, 0.7263, 0.9537, 0.7263, 0.9537, 0.6809, 0.9535, 0.6795, 0.9047, 0.7261, 0.9075, 0.7261, 0.9075, 0.6795, 0.9047, 0.6731, 0.8468, 0.7219, 0.8554, 0.7219, 0.8554, 0.6731, 0.8468, 0.6601, 0.7804, 0.7114, 0.796, 0.7114, 0.796, 0.6601, 0.7804, 0.6406, 0.7109, 0.6939, 0.7327, 0.6939, 0.7327, 0.6406, 0.7109, 0.6165, 0.6455, 0.671, 0.6709, 0.671, 0.6709, 0.6165, 0.6455, 0.591, 0.5909, 0.6455, 0.6164, 0.6455, 0.6164, 0.591, 0.5909, 0.5678, 0.551, 0.6213, 0.5728, 0.6213, 0.5728, 0.5678, 0.551, 0.5502, 0.525, 0.6018, 0.5405, 0.6018, 0.5405, 0.5502, 0.525, 0.5396, 0.5096, 0.5894, 0.5174, 0.5894, 0.5174, 0.5396, 0.5096, 0.5363, 0.5, 0.5852, 0.5, 0.5852, 0.5, 0.5363, 0.5, 0.5396, 0.4903, 0.5894, 0.4825, 0.5894, 0.4825, 0.5396, 0.4903, 0.5502, 0.4749, 0.6018, 0.4594, 0.6018, 0.4594, 0.5502, 0.4749, 0.5678, 0.4489, 0.6213, 0.4272, 0.6213, 0.4272, 0.5678, 0.4489, 0.591, 0.409, 0.6455, 0.3835, 0.6455, 0.3835, 0.591, 0.409, 0.6165, 0.3545, 0.671, 0.329, 0.671, 0.329, 0.6165, 0.3545, 0.6406, 0.289, 0.6939, 0.2673, 0.6939, 0.2673, 0.6406, 0.289, 0.6601, 0.2195, 0.7114, 0.2039, 0.7114, 0.2039, 0.6601, 0.2195, 0.6731, 0.1531, 0.7219, 0.1445, 0.7219, 0.1445, 0.6731, 0.1531, 0.6795, 0.09518, 0.7261, 0.09244, 0.7261, 0.09244, 0.6795, 0.09518, 0.6809, 0.04638, 0.7264, 0.04624, 0.6807, 0.9989, 0.6353, 0.9986, 0.6354, 0.953, 0.6809, 0.9535, 0.6809, 0.9535, 0.6354, 0.953, 0.6331, 0.9006, 0.6795, 0.9047, 0.6795, 0.9047, 0.6331, 0.9006, 0.6259, 0.8368, 0.6731, 0.8468, 0.6731, 0.8468, 0.6259, 0.8368, 0.6129, 0.764, 0.6601, 0.7804, 0.6601, 0.7804, 0.6129, 0.764, 0.5945, 0.6892, 0.6406, 0.7109, 0.6406, 0.7109, 0.5945, 0.6892, 0.5728, 0.6212, 0.6165, 0.6455, 0.6165, 0.6455, 0.5728, 0.6212, 0.551, 0.5677, 0.591, 0.5909, 0.591, 0.5909, 0.551, 0.5677, 0.5323, 0.5323, 0.5678, 0.551, 0.5678, 0.551, 0.5323, 0.5323, 0.5191, 0.5129, 0.5502, 0.525, 0.5502, 0.525, 0.5191, 0.5129, 0.5121, 0.5038, 0.5396, 0.5096, 0.5396, 0.5096, 0.5121, 0.5038, 0.5101, 0.5, 0.5363, 0.5, 0.5363, 0.5, 0.5101, 0.5, 0.5121, 0.4961, 0.5396, 0.4903, 0.5396, 0.4903, 0.5121, 0.4961, 0.5191, 0.487, 0.5502, 0.4749, 0.5502, 0.4749, 0.5191, 0.487, 0.5323, 0.4676, 0.5678, 0.4489, 0.5678, 0.4489, 0.5323, 0.4676, 0.551, 0.4322, 0.591, 0.409, 0.591, 0.409, 0.551, 0.4322, 0.5728, 0.3787, 0.6165, 0.3545, 0.6165, 0.3545, 0.5728, 0.3787, 0.5945, 0.3107, 0.6406, 0.289, 0.6406, 0.289, 0.5945, 0.3107, 0.6129, 0.2359, 0.6601, 0.2195, 0.6601, 0.2195, 0.6129, 0.2359, 0.6259, 0.1632, 0.6731, 0.1531, 0.6731, 0.1531, 0.6259, 0.1632, 0.6331, 0.09933, 0.6795, 0.09518, 0.6795, 0.09518, 0.6331, 0.09933, 0.6354, 0.04689, 0.6809, 0.04638, 0.6353, 0.9986, 0.5901, 0.9985, 0.59, 0.9522, 0.6354, 0.953, 0.6354, 0.953, 0.59, 0.9522, 0.5876, 0.8962, 0.6331, 0.9006, 0.6331, 0.9006, 0.5876, 0.8962, 0.5814, 0.8274, 0.6259, 0.8368, 0.6259, 0.8368, 0.5814, 0.8274, 0.5709, 0.7495, 0.6129, 0.764, 0.6129, 0.764, 0.5709, 0.7495, 0.5566, 0.671, 0.5945, 0.6892, 0.5945, 0.6892, 0.5566, 0.671, 0.5405, 0.6018, 0.5728, 0.6212, 0.5728, 0.6212, 0.5405, 0.6018, 0.5251, 0.5502, 0.551, 0.5677, 0.551, 0.5677, 0.5251, 0.5502, 0.513, 0.5191, 0.5323, 0.5323, 0.5323, 0.5323, 0.513, 0.5191, 0.5053, 0.5052, 0.5191, 0.5129, 0.5191, 0.5129, 0.5053, 0.5052, 0.5019, 0.501, 0.5121, 0.5038, 0.5121, 0.5038, 0.5019, 0.501, 0.5012, 0.5, 0.5101, 0.5, 0.5101, 0.5, 0.5012, 0.5, 0.5019, 0.4989, 0.5121, 0.4961, 0.5121, 0.4961, 0.5019, 0.4989, 0.5053, 0.4947, 0.5191, 0.487, 0.5191, 0.487, 0.5053, 0.4947, 0.513, 0.4808, 0.5323, 0.4676, 0.5323, 0.4676, 0.513, 0.4808, 0.5251, 0.4498, 0.551, 0.4322, 0.551, 0.4322, 0.5251, 0.4498, 0.5405, 0.3981, 0.5728, 0.3787, 0.5728, 0.3787, 0.5405, 0.3981, 0.5567, 0.3289, 0.5945, 0.3107, 0.5945, 0.3107, 0.5567, 0.3289, 0.5709, 0.2504, 0.6129, 0.2359, 0.6129, 0.2359, 0.5709, 0.2504, 0.5814, 0.1725, 0.6259, 0.1632, 0.6259, 0.1632, 0.5814, 0.1725, 0.5876, 0.1037, 0.6331, 0.09933, 0.6331, 0.09933, 0.5876, 0.1037, 0.59, 0.04775, 0.6354, 0.04689, 0.5901, 0.9985, 0.545, 0.9986, 0.5449, 0.9514, 0.59, 0.9522, 0.59, 0.9522, 0.5449, 0.9514, 0.5434, 0.8929, 0.5876, 0.8962, 0.5876, 0.8962, 0.5434, 0.8929, 0.5397, 0.8208, 0.5814, 0.8274, 0.5814, 0.8274, 0.5397, 0.8208, 0.5338, 0.7397, 0.5709, 0.7495, 0.5709, 0.7495, 0.5338, 0.7397, 0.526, 0.6589, 0.5566, 0.671, 0.5566, 0.671, 0.526, 0.6589, 0.5175, 0.5893, 0.5405, 0.6018, 0.5405, 0.6018, 0.5175, 0.5893, 0.5096, 0.5396, 0.5251, 0.5502, 0.5251, 0.5502, 0.5096, 0.5396, 0.5039, 0.5121, 0.513, 0.5191, 0.513, 0.5191, 0.5039, 0.5121, 0.501, 0.5019, 0.5053, 0.5052, 0.5053, 0.5052, 0.501, 0.5019, 0.5001, 0.5, 0.5019, 0.501, 0.5019, 0.501, 0.5001, 0.5, 0.5, 0.5, 0.5012, 0.5, 0.5012, 0.5, 0.5, 0.5, 0.5001, 0.4999, 0.5019, 0.4989, 0.5019, 0.4989, 0.5001, 0.4999, 0.501, 0.498, 0.5053, 0.4947, 0.5053, 0.4947, 0.501, 0.498, 0.5039, 0.4878, 0.513, 0.4808, 0.513, 0.4808, 0.5039, 0.4878, 0.5096, 0.4603, 0.5251, 0.4498, 0.5251, 0.4498, 0.5096, 0.4603, 0.5175, 0.4106, 0.5405, 0.3981, 0.5405, 0.3981, 0.5175, 0.4106, 0.5261, 0.341, 0.5567, 0.3289, 0.5567, 0.3289, 0.5261, 0.341, 0.5339, 0.2602, 0.5709, 0.2504, 0.5709, 0.2504, 0.5339, 0.2602, 0.5398, 0.1791, 0.5814, 0.1725, 0.5814, 0.1725, 0.5398, 0.1791, 0.5434, 0.107, 0.5876, 0.1037, 0.5876, 0.1037, 0.5434, 0.107, 0.5449, 0.04852, 0.59, 0.04775, 0.545, 0.9986, 0.5, 0.9986, 0.5, 0.9512, 0.5449, 0.9514, 0.5449, 0.9514, 0.5, 0.9512, 0.5, 0.8918, 0.5434, 0.8929, 0.5434, 0.8929, 0.5, 0.8918, 0.5, 0.8185, 0.5397, 0.8208, 0.5397, 0.8208, 0.5, 0.8185, 0.5, 0.7363, 0.5338, 0.7397, 0.5338, 0.7397, 0.5, 0.7363, 0.5, 0.6547, 0.526, 0.6589, 0.526, 0.6589, 0.5, 0.6547, 0.5, 0.5852, 0.5175, 0.5893, 0.5175, 0.5893, 0.5, 0.5852, 0.5, 0.5362, 0.5096, 0.5396, 0.5096, 0.5396, 0.5, 0.5362, 0.5, 0.5101, 0.5039, 0.5121, 0.5039, 0.5121, 0.5, 0.5101, 0.5, 0.5012, 0.501, 0.5019, 0.501, 0.5019, 0.5, 0.5012, 0.5, 0.5, 0.5001, 0.5, 0.5001, 0.5, 0.5, 0.5, 0.5, 0.5, 0.5, 0.5, 0.5, 0.5, 0.5, 0.5, 0.5, 0.4999, 0.5001, 0.4999, 0.5001, 0.4999, 0.5, 0.4999, 0.5, 0.4988, 0.501, 0.498, 0.501, 0.498, 0.5, 0.4988, 0.5, 0.4898, 0.5039, 0.4878, 0.5039, 0.4878, 0.5, 0.4898, 0.5, 0.4637, 0.5096, 0.4603, 0.5096, 0.4603, 0.5, 0.4637, 0.5, 0.4147, 0.5175, 0.4106, 0.5175, 0.4106, 0.5, 0.4147, 0.5, 0.3452, 0.5261, 0.341, 0.5261, 0.341, 0.5, 0.3452, 0.5, 0.2636, 0.5339, 0.2602, 0.5339, 0.2602, 0.5, 0.2636, 0.5, 0.1814, 0.5398, 0.1791, 0.5398, 0.1791, 0.5, 0.1814, 0.5, 0.1081, 0.5434, 0.107, 0.5434, 0.107, 0.5, 0.1081, 0.5, 0.04874, 0.5449, 0.04852, 0.5, 0.9986, 0.455, 0.9986, 0.4551, 0.9514, 0.5, 0.9512, 0.5, 0.9512, 0.4551, 0.9514, 0.4566, 0.8929, 0.5, 0.8918, 0.5, 0.8918, 0.4566, 0.8929, 0.4602, 0.8208, 0.5, 0.8185, 0.5, 0.8185, 0.4602, 0.8208, 0.4661, 0.7397, 0.5, 0.7363, 0.5, 0.7363, 0.4661, 0.7397, 0.4739, 0.6589, 0.5, 0.6547, 0.5, 0.6547, 0.4739, 0.6589, 0.4825, 0.5893, 0.5, 0.5852, 0.5, 0.5852, 0.4825, 0.5893, 0.4904, 0.5396, 0.5, 0.5362, 0.5, 0.5362, 0.4904, 0.5396, 0.4961, 0.5121, 0.5, 0.5101, 0.5, 0.5101, 0.4961, 0.5121, 0.499, 0.5019, 0.5, 0.5012, 0.5, 0.5012, 0.499, 0.5019, 0.4999, 0.5, 0.5, 0.5, 0.5, 0.5, 0.4999, 0.5, 0.5, 0.5, 0.5, 0.5, 0.5, 0.5, 0.5, 0.5, 0.4999, 0.4999, 0.5, 0.4999, 0.5, 0.4999, 0.4999, 0.4999, 0.499, 0.498, 0.5, 0.4988, 0.5, 0.4988, 0.499, 0.498, 0.4961, 0.4878, 0.5, 0.4898, 0.5, 0.4898, 0.4961, 0.4878, 0.4904, 0.4603, 0.5, 0.4637, 0.5, 0.4637, 0.4904, 0.4603, 0.4825, 0.4106, 0.5, 0.4147, 0.5, 0.4147, 0.4825, 0.4106, 0.474, 0.341, 0.5, 0.3452, 0.5, 0.3452, 0.474, 0.341, 0.4662, 0.2602, 0.5, 0.2636, 0.5, 0.2636, 0.4662, 0.2602, 0.4603, 0.1791, 0.5, 0.1814, 0.5, 0.1814, 0.4603, 0.1791, 0.4566, 0.107, 0.5, 0.1081, 0.5, 0.1081, 0.4566, 0.107, 0.4551, 0.04852, 0.5, 0.04874, 0.455, 0.9986, 0.4099, 0.9985, 0.41, 0.9522, 0.4551, 0.9514, 0.4551, 0.9514, 0.41, 0.9522, 0.4124, 0.8962, 0.4566, 0.8929, 0.4566, 0.8929, 0.4124, 0.8962, 0.4186, 0.8274, 0.4602, 0.8208, 0.4602, 0.8208, 0.4186, 0.8274, 0.4291, 0.7495, 0.4661, 0.7397, 0.4661, 0.7397, 0.4291, 0.7495, 0.4433, 0.671, 0.4739, 0.6589, 0.4739, 0.6589, 0.4433, 0.671, 0.4595, 0.6018, 0.4825, 0.5893, 0.4825, 0.5893, 0.4595, 0.6018, 0.4749, 0.5502, 0.4904, 0.5396, 0.4904, 0.5396, 0.4749, 0.5502, 0.487, 0.5191, 0.4961, 0.5121, 0.4961, 0.5121, 0.487, 0.5191, 0.4947, 0.5052, 0.499, 0.5019, 0.499, 0.5019, 0.4947, 0.5052, 0.4981, 0.501, 0.4999, 0.5, 0.4999, 0.5, 0.4981, 0.501, 0.4988, 0.5, 0.5, 0.5, 0.5, 0.5, 0.4988, 0.5, 0.4981, 0.4989, 0.4999, 0.4999, 0.4999, 0.4999, 0.4981, 0.4989, 0.4947, 0.4947, 0.499, 0.498, 0.499, 0.498, 0.4947, 0.4947, 0.487, 0.4808, 0.4961, 0.4878, 0.4961, 0.4878, 0.487, 0.4808, 0.4749, 0.4497, 0.4904, 0.4603, 0.4904, 0.4603, 0.4749, 0.4497, 0.4595, 0.3981, 0.4825, 0.4106, 0.4825, 0.4106, 0.4595, 0.3981, 0.4434, 0.3289, 0.474, 0.341, 0.474, 0.341, 0.4434, 0.3289, 0.4291, 0.2504, 0.4662, 0.2602, 0.4662, 0.2602, 0.4291, 0.2504, 0.4186, 0.1725, 0.4603, 0.1791, 0.4603, 0.1791, 0.4186, 0.1725, 0.4124, 0.1037, 0.4566, 0.107, 0.4566, 0.107, 0.4124, 0.1037, 0.41, 0.04775, 0.4551, 0.04852, 0.4099, 0.9985, 0.3647, 0.9986, 0.3646, 0.953, 0.41, 0.9522, 0.41, 0.9522, 0.3646, 0.953, 0.3669, 0.9006, 0.4124, 0.8962, 0.4124, 0.8962, 0.3669, 0.9006, 0.3741, 0.8368, 0.4186, 0.8274, 0.4186, 0.8274, 0.3741, 0.8368, 0.3871, 0.764, 0.4291, 0.7495, 0.4291, 0.7495, 0.3871, 0.764, 0.4055, 0.6892, 0.4433, 0.671, 0.4433, 0.671, 0.4055, 0.6892, 0.4272, 0.6212, 0.4595, 0.6018, 0.4595, 0.6018, 0.4272, 0.6212, 0.449, 0.5677, 0.4749, 0.5502, 0.4749, 0.5502, 0.449, 0.5677, 0.4677, 0.5323, 0.487, 0.5191, 0.487, 0.5191, 0.4677, 0.5323, 0.4809, 0.5129, 0.4947, 0.5052, 0.4947, 0.5052, 0.4809, 0.5129, 0.4879, 0.5038, 0.4981, 0.501, 0.4981, 0.501, 0.4879, 0.5038, 0.4899, 0.5, 0.4988, 0.5, 0.4988, 0.5, 0.4899, 0.5, 0.4879, 0.4961, 0.4981, 0.4989, 0.4981, 0.4989, 0.4879, 0.4961, 0.4809, 0.487, 0.4947, 0.4947, 0.4947, 0.4947, 0.4809, 0.487, 0.4677, 0.4676, 0.487, 0.4808, 0.487, 0.4808, 0.4677, 0.4676, 0.449, 0.4322, 0.4749, 0.4497, 0.4749, 0.4497, 0.449, 0.4322, 0.4272, 0.3787, 0.4595, 0.3981, 0.4595, 0.3981, 0.4272, 0.3787, 0.4055, 0.3107, 0.4434, 0.3289, 0.4434, 0.3289, 0.4055, 0.3107, 0.3871, 0.2359, 0.4291, 0.2504, 0.4291, 0.2504, 0.3871, 0.2359, 0.3741, 0.1631, 0.4186, 0.1725, 0.4186, 0.1725, 0.3741, 0.1631, 0.3669, 0.09933, 0.4124, 0.1037, 0.4124, 0.1037, 0.3669, 0.09933, 0.3646, 0.04689, 0.41, 0.04775, 0.3647, 0.9986, 0.3193, 0.9989, 0.3191, 0.9535, 0.3646, 0.953, 0.3646, 0.953, 0.3191, 0.9535, 0.3205, 0.9047, 0.3669, 0.9006, 0.3669, 0.9006, 0.3205, 0.9047, 0.3269, 0.8468, 0.3741, 0.8368, 0.3741, 0.8368, 0.3269, 0.8468, 0.3399, 0.7804, 0.3871, 0.764, 0.3871, 0.764, 0.3399, 0.7804, 0.3594, 0.7109, 0.4055, 0.6892, 0.4055, 0.6892, 0.3594, 0.7109, 0.3835, 0.6454, 0.4272, 0.6212, 0.4272, 0.6212, 0.3835, 0.6454, 0.409, 0.5909, 0.449, 0.5677, 0.449, 0.5677, 0.409, 0.5909, 0.4322, 0.551, 0.4677, 0.5323, 0.4677, 0.5323, 0.4322, 0.551, 0.4498, 0.525, 0.4809, 0.5129, 0.4809, 0.5129, 0.4498, 0.525, 0.4604, 0.5096, 0.4879, 0.5038, 0.4879, 0.5038, 0.4604, 0.5096, 0.4637, 0.5, 0.4899, 0.5, 0.4899, 0.5, 0.4637, 0.5, 0.4604, 0.4903, 0.4879, 0.4961, 0.4879, 0.4961, 0.4604, 0.4903, 0.4498, 0.4749, 0.4809, 0.487, 0.4809, 0.487, 0.4498, 0.4749, 0.4322, 0.4489, 0.4677, 0.4676, 0.4677, 0.4676, 0.4322, 0.4489, 0.409, 0.409, 0.449, 0.4322, 0.449, 0.4322, 0.409, 0.409, 0.3835, 0.3544, 0.4272, 0.3787, 0.4272, 0.3787, 0.3835, 0.3544, 0.3594, 0.289, 0.4055, 0.3107, 0.4055, 0.3107, 0.3594, 0.289, 0.3399, 0.2195, 0.3871, 0.2359, 0.3871, 0.2359, 0.3399, 0.2195, 0.3269, 0.1531, 0.3741, 0.1631, 0.3741, 0.1631, 0.3269, 0.1531, 0.3205, 0.09519, 0.3669, 0.09933, 0.3669, 0.09933, 0.3205, 0.09519, 0.3191, 0.04639, 0.3646, 0.04689, 0.3193, 0.9989, 0.2738, 0.9992, 0.2736, 0.9537, 0.3191, 0.9535, 0.3191, 0.9535, 0.2736, 0.9537, 0.2739, 0.9075, 0.3205, 0.9047, 0.3205, 0.9047, 0.2739, 0.9075, 0.2781, 0.8554, 0.3269, 0.8468, 0.3269, 0.8468, 0.2781, 0.8554, 0.2886, 0.796, 0.3399, 0.7804, 0.3399, 0.7804, 0.2886, 0.796, 0.3061, 0.7326, 0.3594, 0.7109, 0.3594, 0.7109, 0.3061, 0.7326, 0.329, 0.6709, 0.3835, 0.6454, 0.3835, 0.6454, 0.329, 0.6709, 0.3545, 0.6164, 0.409, 0.5909, 0.409, 0.5909, 0.3545, 0.6164, 0.3787, 0.5728, 0.4322, 0.551, 0.4322, 0.551, 0.3787, 0.5728, 0.3982, 0.5405, 0.4498, 0.525, 0.4498, 0.525, 0.3982, 0.5405, 0.4106, 0.5174, 0.4604, 0.5096, 0.4604, 0.5096, 0.4106, 0.5174, 0.4148, 0.4999, 0.4637, 0.5, 0.4637, 0.5, 0.4148, 0.4999, 0.4106, 0.4825, 0.4604, 0.4903, 0.4604, 0.4903, 0.4106, 0.4825, 0.3982, 0.4594, 0.4498, 0.4749, 0.4498, 0.4749, 0.3982, 0.4594, 0.3787, 0.4271, 0.4322, 0.4489, 0.4322, 0.4489, 0.3787, 0.4271, 0.3545, 0.3835, 0.409, 0.409, 0.409, 0.409, 0.3545, 0.3835, 0.329, 0.329, 0.3835, 0.3544, 0.3835, 0.3544, 0.329, 0.329, 0.3061, 0.2673, 0.3594, 0.289, 0.3594, 0.289, 0.3061, 0.2673, 0.2886, 0.2039, 0.3399, 0.2195, 0.3399, 0.2195, 0.2886, 0.2039, 0.2781, 0.1445, 0.3269, 0.1531, 0.3269, 0.1531, 0.2781, 0.1445, 0.2739, 0.09245, 0.3205, 0.09519, 0.3205, 0.09519, 0.2739, 0.09245, 0.2737, 0.04625, 0.3191, 0.04639, 0.2738, 0.9992, 0.2283, 0.9994, 0.2281, 0.9539, 0.2736, 0.9537, 0.2736, 0.9537, 0.2281, 0.9539, 0.2279, 0.9084, 0.2739, 0.9075, 0.2739, 0.9075, 0.2279, 0.9084, 0.2294, 0.8609, 0.2781, 0.8554, 0.2781, 0.8554, 0.2294, 0.8609, 0.2359, 0.8081, 0.2886, 0.796, 0.2886, 0.796, 0.2359, 0.8081, 0.2488, 0.7511, 0.3061, 0.7326, 0.3061, 0.7326, 0.2488, 0.7511, 0.2673, 0.6939, 0.329, 0.6709, 0.329, 0.6709, 0.2673, 0.6939, 0.2891, 0.6406, 0.3545, 0.6164, 0.3545, 0.6164, 0.2891, 0.6406, 0.3107, 0.5944, 0.3787, 0.5728, 0.3787, 0.5728, 0.3107, 0.5944, 0.329, 0.5566, 0.3982, 0.5405, 0.3982, 0.5405, 0.329, 0.5566, 0.341, 0.526, 0.4106, 0.5174, 0.4106, 0.5174, 0.341, 0.526, 0.3452, 0.4999, 0.4148, 0.4999, 0.4148, 0.4999, 0.3452, 0.4999, 0.341, 0.4739, 0.4106, 0.4825, 0.4106, 0.4825, 0.341, 0.4739, 0.329, 0.4433, 0.3982, 0.4594, 0.3982, 0.4594, 0.329, 0.4433, 0.3107, 0.4055, 0.3787, 0.4271, 0.3787, 0.4271, 0.3107, 0.4055, 0.2891, 0.3593, 0.3545, 0.3835, 0.3545, 0.3835, 0.2891, 0.3593, 0.2673, 0.306, 0.329, 0.329, 0.329, 0.329, 0.2673, 0.306, 0.2488, 0.2488, 0.3061, 0.2673, 0.3061, 0.2673, 0.2488, 0.2488, 0.236, 0.1918, 0.2886, 0.2039, 0.2886, 0.2039, 0.236, 0.1918, 0.2295, 0.1391, 0.2781, 0.1445, 0.2781, 0.1445, 0.2295, 0.1391, 0.228, 0.09154, 0.2739, 0.09245, 0.2739, 0.09245, 0.228, 0.09154, 0.2281, 0.04607, 0.2737, 0.04625, 0.2283, 0.9994, 0.1827, 0.9996, 0.1826, 0.954, 0.2281, 0.9539, 0.2281, 0.9539, 0.1826, 0.954, 0.1824, 0.9085, 0.2279, 0.9084, 0.2279, 0.9084, 0.1824, 0.9085, 0.1825, 0.8629, 0.2294, 0.8609, 0.2294, 0.8609, 0.1825, 0.8629, 0.1848, 0.8151, 0.2359, 0.8081, 0.2359, 0.8081, 0.1848, 0.8151, 0.1919, 0.764, 0.2488, 0.7511, 0.2488, 0.7511, 0.1919, 0.764, 0.2039, 0.7113, 0.2673, 0.6939, 0.2673, 0.6939, 0.2039, 0.7113, 0.2195, 0.6601, 0.2891, 0.6406, 0.2891, 0.6406, 0.2195, 0.6601, 0.236, 0.6128, 0.3107, 0.5944, 0.3107, 0.5944, 0.236, 0.6128, 0.2504, 0.5708, 0.329, 0.5566, 0.329, 0.5566, 0.2504, 0.5708, 0.2602, 0.5338, 0.341, 0.526, 0.341, 0.526, 0.2602, 0.5338, 0.2637, 0.4999, 0.3452, 0.4999, 0.3452, 0.4999, 0.2637, 0.4999, 0.2602, 0.4661, 0.341, 0.4739, 0.341, 0.4739, 0.2602, 0.4661, 0.2504, 0.4291, 0.329, 0.4433, 0.329, 0.4433, 0.2504, 0.4291, 0.236, 0.3871, 0.3107, 0.4055, 0.3107, 0.4055, 0.236, 0.3871, 0.2195, 0.3398, 0.2891, 0.3593, 0.2891, 0.3593, 0.2195, 0.3398, 0.204, 0.2886, 0.2673, 0.306, 0.2673, 0.306, 0.204, 0.2886, 0.1919, 0.2359, 0.2488, 0.2488, 0.2488, 0.2488, 0.1919, 0.2359, 0.1849, 0.1848, 0.236, 0.1918, 0.236, 0.1918, 0.1849, 0.1848, 0.1825, 0.137, 0.2295, 0.1391, 0.2295, 0.1391, 0.1825, 0.137, 0.1825, 0.09144, 0.228, 0.09154, 0.228, 0.09154, 0.1825, 0.09144, 0.1826, 0.04593, 0.2281, 0.04607, 0.1827, 0.9996, 0.1371, 0.9997, 0.137, 0.9541, 0.1826, 0.954, 0.1826, 0.954, 0.137, 0.9541, 0.1369, 0.9085, 0.1824, 0.9085, 0.1824, 0.9085, 0.1369, 0.9085, 0.1369, 0.863, 0.1825, 0.8629, 0.1825, 0.8629, 0.1369, 0.863, 0.137, 0.8175, 0.1848, 0.8151, 0.1848, 0.8151, 0.137, 0.8175, 0.1391, 0.7705, 0.1919, 0.764, 0.1919, 0.764, 0.1391, 0.7705, 0.1446, 0.7219, 0.2039, 0.7113, 0.2039, 0.7113, 0.1446, 0.7219, 0.1531, 0.6731, 0.2195, 0.6601, 0.2195, 0.6601, 0.1531, 0.6731, 0.1632, 0.6259, 0.236, 0.6128, 0.236, 0.6128, 0.1632, 0.6259, 0.1725, 0.5814, 0.2504, 0.5708, 0.2504, 0.5708, 0.1725, 0.5814, 0.1791, 0.5397, 0.2602, 0.5338, 0.2602, 0.5338, 0.1791, 0.5397, 0.1814, 0.4999, 0.2637, 0.4999, 0.2637, 0.4999, 0.1814, 0.4999, 0.1791, 0.4602, 0.2602, 0.4661, 0.2602, 0.4661, 0.1791, 0.4602, 0.1726, 0.4185, 0.2504, 0.4291, 0.2504, 0.4291, 0.1726, 0.4185, 0.1632, 0.374, 0.236, 0.3871, 0.236, 0.3871, 0.1632, 0.374, 0.1532, 0.3268, 0.2195, 0.3398, 0.2195, 0.3398, 0.1532, 0.3268, 0.1446, 0.278, 0.204, 0.2886, 0.204, 0.2886, 0.1446, 0.278, 0.1391, 0.2294, 0.1919, 0.2359, 0.1919, 0.2359, 0.1391, 0.2294, 0.1371, 0.1824, 0.1849, 0.1848, 0.1849, 0.1848, 0.1371, 0.1824, 0.137, 0.1369, 0.1825, 0.137, 0.1825, 0.137, 0.137, 0.1369, 0.137, 0.09139, 0.1825, 0.09144, 0.1825, 0.09144, 0.137, 0.09139, 0.137, 0.04585, 0.1826, 0.04593, 0.1371, 0.9997, 0.09142, 0.9998, 0.09138, 0.9541, 0.137, 0.9541, 0.137, 0.9541, 0.09138, 0.9541, 0.09136, 0.9086, 0.1369, 0.9085, 0.1369, 0.9085, 0.09136, 0.9086, 0.09138, 0.863, 0.1369, 0.863, 0.1369, 0.863, 0.09138, 0.863, 0.09144, 0.8175, 0.137, 0.8175, 0.137, 0.8175, 0.09144, 0.8175, 0.09155, 0.772, 0.1391, 0.7705, 0.1391, 0.7705, 0.09155, 0.772, 0.09246, 0.726, 0.1446, 0.7219, 0.1446, 0.7219, 0.09246, 0.726, 0.09521, 0.6794, 0.1531, 0.6731, 0.1531, 0.6731, 0.09521, 0.6794, 0.09936, 0.633, 0.1632, 0.6259, 0.1632, 0.6259, 0.09936, 0.633, 0.1037, 0.5876, 0.1725, 0.5814, 0.1725, 0.5814, 0.1037, 0.5876, 0.107, 0.5433, 0.1791, 0.5397, 0.1791, 0.5397, 0.107, 0.5433, 0.1081, 0.4999, 0.1814, 0.4999, 0.1814, 0.4999, 0.1081, 0.4999, 0.107, 0.4566, 0.1791, 0.4602, 0.1791, 0.4602, 0.107, 0.4566, 0.1038, 0.4123, 0.1726, 0.4185, 0.1726, 0.4185, 0.1038, 0.4123, 0.09939, 0.3668, 0.1632, 0.374, 0.1632, 0.374, 0.09939, 0.3668, 0.09525, 0.3204, 0.1532, 0.3268, 0.1532, 0.3268, 0.09525, 0.3204, 0.09251, 0.2739, 0.1446, 0.278, 0.1446, 0.278, 0.09251, 0.2739, 0.09161, 0.2279, 0.1391, 0.2294, 0.1391, 0.2294, 0.09161, 0.2279, 0.09152, 0.1824, 0.1371, 0.1824, 0.1371, 0.1824, 0.09152, 0.1824, 0.09147, 0.1369, 0.137, 0.1369, 0.137, 0.1369, 0.09147, 0.1369, 0.09146, 0.09137, 0.137, 0.09139, 0.137, 0.09139, 0.09146, 0.09137, 0.09148, 0.04581, 0.137, 0.04585, 0.09142, 0.9998, 0.04576, 0.9998, 0.04575, 0.9542, 0.09138, 0.9541, 0.09138, 0.9541, 0.04575, 0.9542, 0.04577, 0.9085, 0.09136, 0.9086, 0.09136, 0.9086, 0.04577, 0.9085, 0.04582, 0.8629, 0.09138, 0.863, 0.09138, 0.863, 0.04582, 0.8629, 0.04591, 0.8174, 0.09144, 0.8175, 0.09144, 0.8175, 0.04591, 0.8174, 0.04606, 0.7718, 0.09155, 0.772, 0.09155, 0.772, 0.04606, 0.7718, 0.04627, 0.7263, 0.09246, 0.726, 0.09246, 0.726, 0.04627, 0.7263, 0.04641, 0.6808, 0.09521, 0.6794, 0.09521, 0.6794, 0.04641, 0.6808, 0.04692, 0.6353, 0.09936, 0.633, 0.09936, 0.633, 0.04692, 0.6353, 0.04779, 0.5899, 0.1037, 0.5876, 0.1037, 0.5876, 0.04779, 0.5899, 0.04857, 0.5448, 0.107, 0.5433, 0.107, 0.5433, 0.04857, 0.5448, 0.04879, 0.4999, 0.1081, 0.4999, 0.1081, 0.4999, 0.04879, 0.4999, 0.04857, 0.4551, 0.107, 0.4566, 0.107, 0.4566, 0.04857, 0.4551, 0.0478, 0.4099, 0.1038, 0.4123, 0.1038, 0.4123, 0.0478, 0.4099, 0.04695, 0.3645, 0.09939, 0.3668, 0.09939, 0.3668, 0.04695, 0.3645, 0.04645, 0.319, 0.09525, 0.3204, 0.09525, 0.3204, 0.04645, 0.319, 0.04632, 0.2736, 0.09251, 0.2739, 0.09251, 0.2739, 0.04632, 0.2736, 0.04614, 0.228, 0.09161, 0.2279, 0.09161, 0.2279, 0.04614, 0.228, 0.04601, 0.1825, 0.09152, 0.1824, 0.09152, 0.1824, 0.04601, 0.1825, 0.04593, 0.137, 0.09147, 0.1369, 0.09147, 0.1369, 0.04593, 0.137, 0.0459, 0.09139, 0.09146, 0.09137, 0.09146, 0.09137, 0.0459, 0.09139, 0.0459, 0.0458, 0.09148, 0.04581, 0.04576, 0.9998, 9.998e-05, 0.9998, 0.0001042, 0.9541, 0.04575, 0.9542, 0.04575, 0.9542, 0.0001042, 0.9541, 0.0001334, 0.9085, 0.04577, 0.9085, 0.04577, 0.9085, 0.0001334, 0.9085, 0.0002048, 0.8628, 0.04582, 0.8629, 0.04582, 0.8629, 0.0002048, 0.8628, 0.0003321, 0.8172, 0.04591, 0.8174, 0.04591, 0.8174, 0.0003321, 0.8172, 0.0005223, 0.7716, 0.04606, 0.7718, 0.04606, 0.7718, 0.0005223, 0.7716, 0.0007681, 0.7261, 0.04627, 0.7263, 0.04627, 0.7263, 0.0007681, 0.7261, 0.001016, 0.6806, 0.04641, 0.6808, 0.04641, 0.6808, 0.001016, 0.6806, 0.001292, 0.6353, 0.04692, 0.6353, 0.04692, 0.6353, 0.001292, 0.6353, 0.001424, 0.59, 0.04779, 0.5899, 0.04779, 0.5899, 0.001424, 0.59, 0.001375, 0.5449, 0.04857, 0.5448, 0.04857, 0.5448, 0.001375, 0.5449, 0.001303, 0.4999, 0.04879, 0.4999, 0.04879, 0.4999, 0.001303, 0.4999, 0.001385, 0.4549, 0.04857, 0.4551, 0.04857, 0.4551, 0.001385, 0.4549, 0.001444, 0.4098, 0.0478, 0.4099, 0.0478, 0.4099, 0.001444, 0.4098, 0.001322, 0.3646, 0.04695, 0.3645, 0.04695, 0.3645, 0.001322, 0.3646, 0.001059, 0.3192, 0.04645, 0.319, 0.04645, 0.319, 0.001059, 0.3192, 0.0008238, 0.2738, 0.04632, 0.2736, 0.04632, 0.2736, 0.0008238, 0.2738, 0.0006036, 0.2282, 0.04614, 0.228, 0.04614, 0.228, 0.0006036, 0.2282, 0.0004475, 0.1826, 0.04601, 0.1825, 0.04601, 0.1825, 0.0004475, 0.1826, 0.0003548, 0.137, 0.04593, 0.137, 0.04593, 0.137, 0.0003548, 0.137, 0.0003122, 0.09141, 0.0459, 0.09139, 0.0459, 0.09139, 0.0003122, 0.09141, 0.0003012, 0.04581, 0.0459, 0.0458])
me_plane.use_remesh_preserve_volume = False
me_plane.use_remesh_preserve_attributes = False
me_plane.use_mirror_vertex_groups = False
me_plane.update()

# ---- objects
ob_plane = bpy.data.objects.new('Plane', me_plane)

# ---- transforms, parenting, visibility, modifiers, constraints
ob_plane.location = (0.0, 0.0, 0.0)
ob_plane.scale = (5.0, 5.0, 10.0)
ob_plane.lineart.crease_threshold = 0.0

# ---- collection membership
col_collection_1.objects.link(ob_plane)

# ---- scene / render settings (as saved in the file)
scene.frame_start = 1; scene.frame_end = 250; scene.frame_set(1)
scene.render.engine = 'BLENDER_EEVEE_NEXT'
scene.render.resolution_percentage = 50
scene.render.dither_intensity = 0.0
scene.cycles.use_denoising = False
scene.cycles.samples = 10
scene.cycles.sampling_pattern = 'TABULATED_SOBOL'
scene.cycles.light_sampling_threshold = 0.0
scene.cycles.use_adaptive_sampling = False
scene.cycles.use_light_tree = False
scene.cycles.blur_glossy = 0.0
scene.cycles.pixel_filter_type = 'GAUSSIAN'
scene.cycles.sample_clamp_indirect = 0.0
scene.view_settings.view_transform = 'Standard'
bpy.context.view_layer.update()

# ---- added for rendering (the .blend has no active camera and no usable light): camera, sun
cam_auto = bpy.data.cameras.new('AutoCamera')
cam_auto.lens = 50.0
cam_auto.sensor_width = 36.0
cam_auto.clip_end = 1000.0
ob_auto_camera = bpy.data.objects.new('AutoCamera', cam_auto)
scene.collection.objects.link(ob_auto_camera)
ob_auto_camera.location = (31.5735, -37.8882, 9.73036)
ob_auto_camera.rotation_euler = (1.09748, -7.21219e-08, 0.694738)
scene.camera = ob_auto_camera
light_auto_sun = bpy.data.lights.new('AutoSun', 'SUN')
light_auto_sun.energy = 3.0
light_auto_sun.angle = 0.0523599
ob_auto_sun = bpy.data.objects.new('AutoSun', light_auto_sun)
scene.collection.objects.link(ob_auto_sun)
ob_auto_sun.rotation_euler = (0.872665, 0.174533, 0.523599)
bpy.context.view_layer.update()

